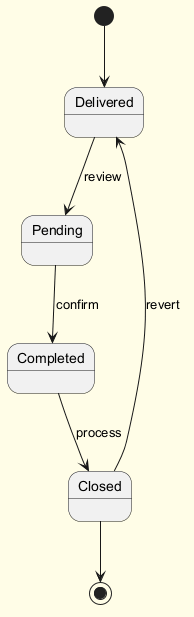

The diagram above was rendered by PlantUML. Its source (embedded in the PNG):
@startuml
skinparam backgroundColor #FFFDE7
skinparam classBackgroundColor #FFF9C4
skinparam classBorderColor #F57F17
[*] --> Delivered
Delivered --> Pending : review
Pending --> Completed : confirm
Completed --> Closed : process
Closed --> Delivered : revert
Closed --> [*]
@enduml